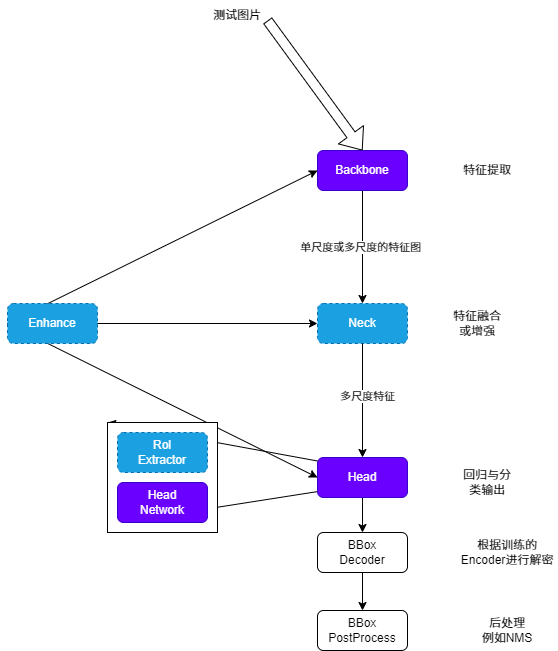

The diagram above was exported from draw.io. Its source (the exported page's mxGraphModel, read from the mxfile embedded in the PNG):
<mxGraphModel dx="1434" dy="1711" grid="1" gridSize="10" guides="1" tooltips="1" connect="1" arrows="1" fold="1" page="1" pageScale="1" pageWidth="1169" pageHeight="827" math="0" shadow="0">
  <root>
    <mxCell id="0" />
    <mxCell id="1" parent="0" />
    <mxCell id="SE6fKGjcOrxVz9y3oH5a-11" style="edgeStyle=orthogonalEdgeStyle;rounded=0;orthogonalLoop=1;jettySize=auto;html=1;exitX=0.5;exitY=1;exitDx=0;exitDy=0;entryX=0.5;entryY=0;entryDx=0;entryDy=0;" edge="1" parent="1" source="SE6fKGjcOrxVz9y3oH5a-3" target="SE6fKGjcOrxVz9y3oH5a-4">
      <mxGeometry relative="1" as="geometry" />
    </mxCell>
    <mxCell id="SE6fKGjcOrxVz9y3oH5a-27" value="单尺度或多尺度的特征图" style="edgeLabel;html=1;align=center;verticalAlign=middle;resizable=0;points=[];" vertex="1" connectable="0" parent="SE6fKGjcOrxVz9y3oH5a-11">
      <mxGeometry x="-0.0088" y="-3" relative="1" as="geometry">
        <mxPoint as="offset" />
      </mxGeometry>
    </mxCell>
    <mxCell id="SE6fKGjcOrxVz9y3oH5a-3" value="Backbone" style="rounded=1;whiteSpace=wrap;html=1;flipV=0;fillColor=#6a00ff;fontColor=#ffffff;strokeColor=#3700CC;" vertex="1" parent="1">
      <mxGeometry x="420" y="-200" width="90" height="40" as="geometry" />
    </mxCell>
    <mxCell id="SE6fKGjcOrxVz9y3oH5a-4" value="Neck" style="rounded=1;whiteSpace=wrap;html=1;flipV=0;dashed=1;fillColor=#1ba1e2;strokeColor=#006EAF;fontColor=#ffffff;" vertex="1" parent="1">
      <mxGeometry x="420" y="-47" width="90" height="40" as="geometry" />
    </mxCell>
    <mxCell id="SE6fKGjcOrxVz9y3oH5a-15" style="rounded=0;orthogonalLoop=1;jettySize=auto;html=1;exitX=0;exitY=0.5;exitDx=0;exitDy=0;entryX=0;entryY=0.5;entryDx=0;entryDy=0;" edge="1" parent="1" source="SE6fKGjcOrxVz9y3oH5a-5" target="SE6fKGjcOrxVz9y3oH5a-3">
      <mxGeometry relative="1" as="geometry" />
    </mxCell>
    <mxCell id="SE6fKGjcOrxVz9y3oH5a-16" style="rounded=0;orthogonalLoop=1;jettySize=auto;html=1;exitX=0;exitY=0.5;exitDx=0;exitDy=0;entryX=0;entryY=0.5;entryDx=0;entryDy=0;" edge="1" parent="1" source="SE6fKGjcOrxVz9y3oH5a-5" target="SE6fKGjcOrxVz9y3oH5a-4">
      <mxGeometry relative="1" as="geometry" />
    </mxCell>
    <mxCell id="SE6fKGjcOrxVz9y3oH5a-17" style="rounded=0;orthogonalLoop=1;jettySize=auto;html=1;exitX=0;exitY=0.5;exitDx=0;exitDy=0;entryX=0;entryY=0.5;entryDx=0;entryDy=0;" edge="1" parent="1" source="SE6fKGjcOrxVz9y3oH5a-5" target="SE6fKGjcOrxVz9y3oH5a-6">
      <mxGeometry relative="1" as="geometry" />
    </mxCell>
    <mxCell id="SE6fKGjcOrxVz9y3oH5a-5" value="Enhance" style="rounded=1;whiteSpace=wrap;html=1;dashed=1;fillColor=#1ba1e2;fontColor=#ffffff;strokeColor=#006EAF;" vertex="1" parent="1">
      <mxGeometry x="110" y="-47" width="90" height="40" as="geometry" />
    </mxCell>
    <mxCell id="SE6fKGjcOrxVz9y3oH5a-18" style="rounded=0;orthogonalLoop=1;jettySize=auto;html=1;exitX=1;exitY=0.5;exitDx=0;exitDy=0;entryX=0;entryY=0;entryDx=0;entryDy=0;" edge="1" parent="1" source="SE6fKGjcOrxVz9y3oH5a-6" target="SE6fKGjcOrxVz9y3oH5a-20">
      <mxGeometry relative="1" as="geometry">
        <mxPoint x="580" y="220" as="targetPoint" />
      </mxGeometry>
    </mxCell>
    <mxCell id="SE6fKGjcOrxVz9y3oH5a-19" style="rounded=0;orthogonalLoop=1;jettySize=auto;html=1;exitX=1;exitY=0.5;exitDx=0;exitDy=0;entryX=0.013;entryY=0.925;entryDx=0;entryDy=0;entryPerimeter=0;" edge="1" parent="1" source="SE6fKGjcOrxVz9y3oH5a-6" target="SE6fKGjcOrxVz9y3oH5a-20">
      <mxGeometry relative="1" as="geometry">
        <mxPoint x="570" y="280" as="targetPoint" />
      </mxGeometry>
    </mxCell>
    <mxCell id="SE6fKGjcOrxVz9y3oH5a-13" value="" style="edgeStyle=orthogonalEdgeStyle;rounded=0;orthogonalLoop=1;jettySize=auto;html=1;exitX=0.5;exitY=1;exitDx=0;exitDy=0;" edge="1" parent="1" source="SE6fKGjcOrxVz9y3oH5a-6" target="SE6fKGjcOrxVz9y3oH5a-9">
      <mxGeometry relative="1" as="geometry">
        <mxPoint x="465" y="300" as="sourcePoint" />
      </mxGeometry>
    </mxCell>
    <mxCell id="SE6fKGjcOrxVz9y3oH5a-14" value="" style="edgeStyle=orthogonalEdgeStyle;rounded=0;orthogonalLoop=1;jettySize=auto;html=1;" edge="1" parent="1" source="SE6fKGjcOrxVz9y3oH5a-9" target="SE6fKGjcOrxVz9y3oH5a-10">
      <mxGeometry relative="1" as="geometry" />
    </mxCell>
    <mxCell id="SE6fKGjcOrxVz9y3oH5a-9" value="BBox&lt;div&gt;Decoder&lt;/div&gt;" style="rounded=1;whiteSpace=wrap;html=1;flipV=0;" vertex="1" parent="1">
      <mxGeometry x="420" y="182" width="90" height="40" as="geometry" />
    </mxCell>
    <mxCell id="SE6fKGjcOrxVz9y3oH5a-10" value="BBox&lt;div&gt;PostProcess&lt;/div&gt;" style="rounded=1;whiteSpace=wrap;html=1;flipV=0;" vertex="1" parent="1">
      <mxGeometry x="420" y="260" width="90" height="40" as="geometry" />
    </mxCell>
    <mxCell id="SE6fKGjcOrxVz9y3oH5a-20" value="" style="whiteSpace=wrap;html=1;aspect=fixed;" vertex="1" parent="1">
      <mxGeometry x="210" y="72" width="110" height="110" as="geometry" />
    </mxCell>
    <mxCell id="SE6fKGjcOrxVz9y3oH5a-21" value="Rol&lt;div&gt;Extractor&lt;/div&gt;" style="rounded=1;whiteSpace=wrap;html=1;dashed=1;fillColor=#1ba1e2;fontColor=#ffffff;strokeColor=#006EAF;" vertex="1" parent="1">
      <mxGeometry x="220" y="82" width="90" height="40" as="geometry" />
    </mxCell>
    <mxCell id="SE6fKGjcOrxVz9y3oH5a-22" value="Head&lt;div&gt;Network&lt;/div&gt;" style="rounded=1;whiteSpace=wrap;html=1;flipV=0;fillColor=#6a00ff;fontColor=#ffffff;strokeColor=#3700CC;" vertex="1" parent="1">
      <mxGeometry x="220" y="132" width="90" height="40" as="geometry" />
    </mxCell>
    <mxCell id="SE6fKGjcOrxVz9y3oH5a-23" value="特征提取" style="text;html=1;align=center;verticalAlign=middle;whiteSpace=wrap;rounded=0;" vertex="1" parent="1">
      <mxGeometry x="560" y="-195" width="60" height="30" as="geometry" />
    </mxCell>
    <mxCell id="SE6fKGjcOrxVz9y3oH5a-24" value="" style="edgeStyle=orthogonalEdgeStyle;rounded=0;orthogonalLoop=1;jettySize=auto;html=1;" edge="1" parent="1" source="SE6fKGjcOrxVz9y3oH5a-4" target="SE6fKGjcOrxVz9y3oH5a-6">
      <mxGeometry relative="1" as="geometry">
        <mxPoint x="465" y="10" as="sourcePoint" />
        <mxPoint x="465" y="290" as="targetPoint" />
      </mxGeometry>
    </mxCell>
    <mxCell id="SE6fKGjcOrxVz9y3oH5a-29" value="多尺度特征" style="edgeLabel;html=1;align=center;verticalAlign=middle;resizable=0;points=[];" vertex="1" connectable="0" parent="SE6fKGjcOrxVz9y3oH5a-24">
      <mxGeometry x="-0.0877" y="4" relative="1" as="geometry">
        <mxPoint as="offset" />
      </mxGeometry>
    </mxCell>
    <mxCell id="SE6fKGjcOrxVz9y3oH5a-6" value="Head" style="rounded=1;whiteSpace=wrap;html=1;flipV=0;fillColor=#6a00ff;fontColor=#ffffff;strokeColor=#3700CC;" vertex="1" parent="1">
      <mxGeometry x="420" y="107" width="90" height="40" as="geometry" />
    </mxCell>
    <mxCell id="SE6fKGjcOrxVz9y3oH5a-25" value="" style="shape=flexArrow;endArrow=classic;html=1;rounded=0;entryX=0.5;entryY=0;entryDx=0;entryDy=0;" edge="1" parent="1" target="SE6fKGjcOrxVz9y3oH5a-3">
      <mxGeometry width="50" height="50" relative="1" as="geometry">
        <mxPoint x="370" y="-330" as="sourcePoint" />
        <mxPoint x="610" y="-310" as="targetPoint" />
      </mxGeometry>
    </mxCell>
    <mxCell id="SE6fKGjcOrxVz9y3oH5a-26" value="测试图片" style="text;html=1;align=center;verticalAlign=middle;whiteSpace=wrap;rounded=0;" vertex="1" parent="1">
      <mxGeometry x="310" y="-350" width="60" height="30" as="geometry" />
    </mxCell>
    <mxCell id="SE6fKGjcOrxVz9y3oH5a-28" value="特征融合或增强" style="text;html=1;align=center;verticalAlign=middle;whiteSpace=wrap;rounded=0;" vertex="1" parent="1">
      <mxGeometry x="550" y="-42" width="60" height="30" as="geometry" />
    </mxCell>
    <mxCell id="SE6fKGjcOrxVz9y3oH5a-30" value="回归与分类输出" style="text;html=1;align=center;verticalAlign=middle;whiteSpace=wrap;rounded=0;" vertex="1" parent="1">
      <mxGeometry x="560" y="117" width="60" height="30" as="geometry" />
    </mxCell>
    <mxCell id="SE6fKGjcOrxVz9y3oH5a-49" value="根据训练的Encoder进行解密" style="text;html=1;align=center;verticalAlign=middle;whiteSpace=wrap;rounded=0;" vertex="1" parent="1">
      <mxGeometry x="560" y="187" width="100" height="30" as="geometry" />
    </mxCell>
    <mxCell id="SE6fKGjcOrxVz9y3oH5a-50" value="后处理&lt;div&gt;例如NMS&lt;/div&gt;" style="text;html=1;align=center;verticalAlign=middle;whiteSpace=wrap;rounded=0;" vertex="1" parent="1">
      <mxGeometry x="560" y="265" width="100" height="30" as="geometry" />
    </mxCell>
  </root>
</mxGraphModel>